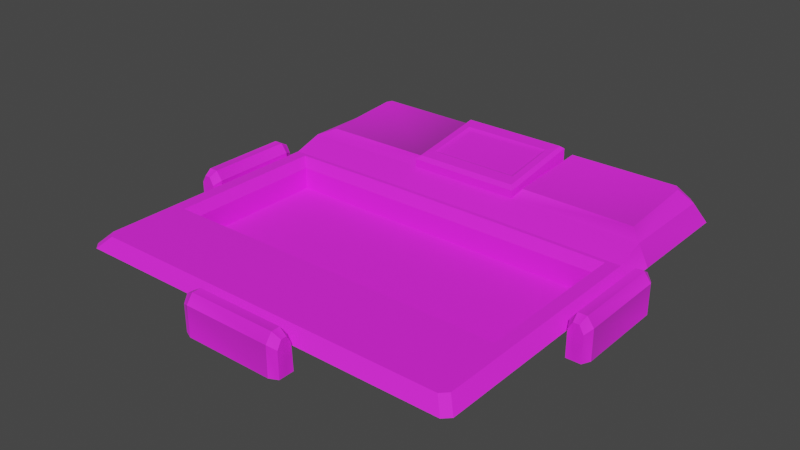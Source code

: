 # Source: uhh.blend  (saved by Blender 3.1.7; exported with 4.5.12 LTS)
import bpy
from mathutils import Matrix  # noqa: F401  (used for matrix-valued properties, if any)

bpy.ops.wm.read_factory_settings(use_empty=True)
scene = bpy.context.scene
scene.name = 'Scene'

# ---- images (referenced by path relative to the original .blend; pixels are not part of the script)
import os
ASSET_DIR = os.environ.get("B2B_ASSET_DIR", "")  # directory of the original .blend (textures are referenced by path, not embedded)
HERE = os.path.dirname(os.path.abspath(__file__))  # packed textures are extracted next to this script under _unpacked/

def load_image(name, relpath, width, height, colorspace="sRGB"):
    """Load a texture the original file referenced (path relative to the .blend, or extracted next to this script)."""
    p = next((c for c in (os.path.join(HERE, relpath), os.path.join(ASSET_DIR, relpath)) if relpath and os.path.exists(c)), "")
    if p:
        img = bpy.data.images.load(p, check_existing=True)
        img.name = name
    else:  # same state as the original file: an image datablock whose file is absent (Cycles renders it pink)
        img = bpy.data.images.new(name, width, height)
        img.source = "FILE"
        img.filepath = "//" + (relpath or name)
    img.colorspace_settings.name = colorspace
    return img
img_component_needy_background_png = load_image('Component_Needy_Background_png', 'Component_Needy_Background.png', 1024, 1024, 'sRGB')

# ---- materials (node trees are filled in below, after node groups)
mat_component_needy_background_mat = bpy.data.materials.new('Component_Needy_background_mat')
mat_component_needy_background_mat.use_transparent_shadow = False
mat_component_needy_background_mat.diffuse_color = (1.0, 1.0, 1.0, 1.0)
mat_component_needy_background_mat.roughness = 0.8586
mat_component_needy_background_mat.specular_intensity = 1.0

# ---- material node trees
mat_component_needy_background_mat.use_nodes = True; mat_component_needy_background_mat.node_tree.nodes.clear()
_N = mat_component_needy_background_mat.node_tree.nodes; _L = mat_component_needy_background_mat.node_tree.links
n0 = _N.new('ShaderNodeBsdfPrincipled'); n0.name = 'Principled BSDF'; n0.location = (10, 300)
n0.distribution = 'GGX'
n0.subsurface_method = 'RANDOM_WALK_SKIN'
n0.inputs[2].default_value = 0.8586
n0.inputs[3].default_value = 1.45
n0.inputs[13].default_value = 1.0
n0.inputs[27].default_value = (0.0, 0.0, 0.0, 1.0)
n0.inputs[28].default_value = 1.0
n1 = _N.new('ShaderNodeOutputMaterial'); n1.name = 'Material Output'; n1.location = (300, 300)
n2 = _N.new('ShaderNodeNormalMap'); n2.name = 'Normal Map'; n2.location = (-300, -300)
n2.label = 'Normal/Map'
n3 = _N.new('ShaderNodeTexImage'); n3.name = 'Image Texture'; n3.location = (-300, 600)
n3.image = img_component_needy_background_png
_L.new(n0.outputs[0], n1.inputs[0])
_L.new(n2.outputs[0], n0.inputs[5])
_L.new(n3.outputs[0], n0.inputs[0])
n1.is_active_output = True

# ---- world
world_world = bpy.data.worlds.new('World'); scene.world = world_world
world_world.use_nodes = True; world_world.node_tree.nodes.clear()
_N = world_world.node_tree.nodes; _L = world_world.node_tree.links
n0 = _N.new('ShaderNodeOutputWorld'); n0.name = 'World Output'; n0.location = (300, 300)
n1 = _N.new('ShaderNodeBackground'); n1.name = 'Background'; n1.location = (10, 300)
n1.inputs[0].default_value = (0.05088, 0.05088, 0.05088, 1.0)
_L.new(n1.outputs[0], n0.inputs[0])
n0.is_active_output = True
world_world.color = (0.05088, 0.05088, 0.05088)
world_world.use_sun_shadow = False
world_world.sun_shadow_jitter_overblur = 0.0

# ---- meshes
me_mesh = bpy.data.meshes.new('Mesh')
me_mesh.from_pydata([(-19.11, 24.86, -46.02), (19.06, 24.86, -46.02), (19.06, 28.15, -67.75), (-19.11, 28.15, -67.75)], [], [(0, 1, 2, 3)])
me_mesh.polygons.foreach_set('use_smooth', [True] * 1)
_uv = me_mesh.uv_layers.new(name='map1')
_uv.uv.foreach_set('vector', [0.394, 0.9538, 0.394, 0.7946, 0.4992, 0.7946, 0.4992, 0.9538])
me_mesh.materials.append(mat_component_needy_background_mat)
me_mesh.use_remesh_fix_poles = True
me_mesh.use_remesh_preserve_attributes = False
me_mesh.update()
me_mesh.normals_split_custom_set([tuple(v) for v in zip(*[iter([0.0329, 0.9949, 0.09572, -0.0329, 0.9949, 0.09572, -0.0329, 0.9786, 0.2033, 0.0329, 0.9786, 0.2033])] * 3)])
me_mesh_001 = bpy.data.meshes.new('Mesh.001')
me_mesh_001.from_pydata([(-25.63, 14.5, 85.44), (-76.56, 10.01, 48.03), (-25.63, 9.539, 90.1), (-76.56, 10.01, -19.11), (25.62, 9.539, 90.09), (25.62, 14.5, 85.44), (-25.63, 19.39, -36.74), (76.56, 10.01, 48.03), (-85.45, 18.81, -36.76), (-90.1, 9.539, -36.76), (76.56, 10.01, -19.11), (-25.63, 9.539, -90.09), (-25.63, 19.24, -85.38), (25.58, 19.39, -36.79), (25.62, 19.24, -85.39), (25.62, 9.539, -90.1), (90.09, 9.539, -36.77), (85.44, 18.81, -36.77), (-87.1, 9.539, 90.1), (-90.1, 9.539, 87.1), (-85.44, 14.5, 82.45), (-82.45, 14.5, 85.44), (90.09, 9.539, 87.1), (87.1, 9.539, 90.09), (85.44, 14.5, 82.45), (82.45, 14.5, 85.44), (-90.1, 9.539, -87.1), (-87.11, 9.539, -90.09), (-82.46, 18.82, -85.44), (-85.45, 18.81, -82.45), (87.1, 9.539, -90.1), (90.09, 9.539, -87.11), (85.44, 18.81, -82.45), (82.45, 18.82, -85.44), (-26.79, 21.94, -43.04), (-26.79, 24.5, -81.78), (-77.43, 24.54, -81.78), (-79.15, 24.16, -79.68), (-79.15, 21.45, -43.06), (26.75, 21.94, -43.08), (79.14, 21.45, -43.07), (79.14, 24.16, -79.68), (77.42, 24.54, -81.79), (26.78, 24.5, -81.79), (-25.63, 14.51, 82.45), (25.62, 14.51, 82.45), (90.09, 9.539, -23.32), (85.44, 14.5, -23.5), (25.58, 15.03, -23.52), (-25.63, 15.03, -23.47), (-85.45, 14.5, -23.49), (-90.1, 9.539, -23.31), (-25.63, 9.539, -36.74), (25.58, 9.539, -36.79), (-0.02591, 9.539, -36.76), (-0.02591, 19.39, -36.76), (-0.02499, 15.03, -23.49), (-0.002045, 14.51, 82.45), (-0.002228, 14.5, 85.44), (-0.001434, 9.539, 90.09), (-90.1, 9.539, 4.291), (-85.45, 14.5, 2.994), (85.44, 14.5, 2.991), (90.09, 9.539, 4.288), (-25.63, 18.33, -36.76), (25.58, 18.33, -36.76), (-25.63, 18.33, -76.72), (25.58, 18.33, -76.72), (-20.79, 25.53, -44.15), (20.74, 25.53, -44.15), (20.74, 29.34, -69.34), (-20.79, 29.34, -69.34), (-25.63, 22.91, -36.93), (-24.1, 24.67, -38.5), (25.58, 22.91, -36.93), (24.05, 24.67, -38.5), (25.58, 28.9, -76.52), (24.05, 30.2, -74.98), (-25.63, 28.9, -76.52), (-24.1, 30.2, -74.98), (-19.11, 24.86, -46.02), (19.06, 24.86, -46.02), (19.06, 28.15, -67.75), (-19.11, 28.15, -67.75), (-98.24, -4.453e-15, 23.95), (-91.27, -5.547e-15, 23.95), (-98.24, 1.156e-14, -23.94), (-91.72, 1.156e-14, -23.94), (-98.24, 11.93, 23.95), (-91.72, 11.93, 23.95), (-91.72, 11.93, -23.94), (-98.24, 11.93, -23.94), (-93.66, 15.49, 23.95), (-96.29, 15.49, 23.95), (-96.29, 15.49, -23.94), (-93.66, 15.49, -23.94), (-94.98, 1.156e-14, -23.94), (-94.98, -4.453e-15, 23.95), (-100.0, -9.973e-16, 20.18), (-100.0, 13.56, 20.18), (-97.05, 17.61, 20.18), (-93.05, 17.61, 20.18), (-90.1, 13.56, 20.18), (-90.1, -9.973e-16, 20.18), (-100.0, 8.103e-15, -20.18), (-100.0, 13.56, -20.18), (-97.05, 17.61, -20.18), (-93.05, 17.61, -20.18), (-90.1, 13.56, -20.18), (-90.1, 8.103e-15, -20.18), (98.23, -4.453e-15, -23.95), (91.26, -5.547e-15, -23.95), (98.23, 1.156e-14, 23.94), (91.71, 1.156e-14, 23.94), (98.23, 11.93, -23.95), (91.71, 11.93, -23.95), (91.71, 11.93, 23.94), (98.23, 11.93, 23.94), (93.66, 15.49, -23.95), (96.28, 15.49, -23.95), (96.28, 15.49, 23.94), (93.66, 15.49, 23.94), (94.97, 1.156e-14, 23.94), (94.97, -4.453e-15, -23.95), (100.0, -9.973e-16, -20.18), (100.0, 13.56, -20.18), (97.04, 17.61, -20.18), (93.05, 17.61, -20.18), (90.09, 13.56, -20.18), (90.09, -9.973e-16, -20.18), (100.0, 8.103e-15, 20.18), (100.0, 13.56, 20.18), (97.04, 17.61, 20.18), (93.05, 17.61, 20.18), (90.09, 13.56, 20.18), (90.09, 8.103e-15, 20.18), (23.94, -4.453e-15, 98.23), (23.94, -5.547e-15, 91.27), (-23.94, 1.156e-14, 98.23), (-23.94, 1.156e-14, 91.71), (23.94, 11.93, 98.23), (23.94, 11.93, 91.71), (-23.94, 11.93, 91.71), (-23.94, 11.93, 98.23), (23.94, 15.49, 93.66), (23.94, 15.49, 96.29), (-23.94, 15.49, 96.29), (-23.94, 15.49, 93.66), (-23.94, 1.156e-14, 94.97), (23.94, -4.453e-15, 94.97), (20.18, -9.973e-16, 100.0), (20.18, 13.56, 100.0), (20.18, 17.61, 97.05), (20.18, 17.61, 93.05), (20.18, 13.56, 90.1), (20.18, -9.973e-16, 90.1), (-20.18, 8.103e-15, 100.0), (-20.18, 13.56, 100.0), (-20.18, 17.61, 97.05), (-20.18, 17.61, 93.05), (-20.18, 13.56, 90.1), (-20.18, 8.103e-15, 90.1), (-25.63, 14.65, 50.59), (-79.54, 14.54, 50.59), (-79.54, 14.54, -1.385), (25.61, 14.65, 50.59), (-0.007998, 14.65, 50.59), (79.54, 14.5, 50.59), (79.54, 14.54, -1.391), (79.54, 14.54, -21.67), (25.58, 15.0, -21.67), (-0.02365, 15.0, -21.67), (-25.63, 15.0, -21.67), (-79.54, 14.55, -21.67), (-76.56, -0.06103, 48.03), (-76.56, -0.06103, -19.11), (76.56, -0.06103, 48.03), (76.56, -0.06103, -19.11)], [], [(21, 18, 2, 0), (60, 19, 20, 61), (24, 22, 63, 62), (23, 25, 5, 4), (59, 4, 5, 58), (29, 26, 9, 8), (27, 28, 12, 11), (38, 34, 35, 36, 37), (61, 20, 44, 162, 163, 164), (33, 30, 15, 14), (31, 32, 17, 16), (43, 39, 40, 41, 42), (166, 57, 45, 165), (45, 24, 62, 168, 167, 165), (19, 18, 21, 20), (23, 22, 24, 25), (27, 26, 29, 28), (31, 30, 33, 32), (6, 12, 35, 34), (12, 28, 36, 35), (28, 29, 37, 36), (29, 8, 38, 37), (8, 6, 34, 38), (13, 17, 40, 39), (17, 32, 41, 40), (32, 33, 42, 41), (33, 14, 43, 42), (14, 13, 39, 43), (0, 44, 20, 21), (5, 45, 57, 58), (25, 24, 45, 5), (47, 46, 16, 17), (48, 47, 17, 13), (56, 48, 13, 55), (50, 49, 6, 8), (9, 51, 50, 8), (12, 6, 52, 11), (55, 13, 53, 54), (13, 14, 15, 53), (6, 55, 54, 52), (49, 56, 55, 6), (162, 44, 57, 166), (58, 57, 44, 0), (2, 59, 58, 0), (62, 63, 46, 47), (62, 47, 48, 170, 169, 168), (48, 56, 171, 170), (56, 49, 172, 171), (172, 49, 50, 61, 164, 173), (51, 60, 61, 50), (72, 73, 79, 78), (73, 72, 74, 75), (75, 74, 76, 77), (77, 76, 78, 79), (64, 65, 74, 72), (65, 67, 76, 74), (67, 66, 78, 76), (66, 64, 72, 78), (73, 75, 69, 68), (75, 77, 70, 69), (77, 79, 71, 70), (79, 73, 68, 71), (68, 69, 81, 80), (69, 70, 82, 81), (70, 71, 83, 82), (71, 68, 80, 83), (102, 101, 92, 89), (97, 92, 93), (103, 102, 89, 85), (90, 87, 96, 95), (84, 88, 99, 98), (88, 93, 100, 99), (100, 93, 92, 101), (96, 86, 91, 94), (94, 95, 96), (97, 85, 89, 92), (93, 88, 84, 97), (105, 104, 98, 99), (106, 105, 99, 100), (107, 106, 100, 101), (108, 107, 101, 102), (109, 108, 102, 103), (104, 105, 91, 86), (106, 94, 91, 105), (94, 106, 107, 95), (90, 95, 107, 108), (87, 90, 108, 109), (128, 127, 118, 115), (123, 118, 119), (129, 128, 115, 111), (116, 113, 122, 121), (110, 114, 125, 124), (114, 119, 126, 125), (126, 119, 118, 127), (122, 112, 117, 120), (120, 121, 122), (123, 111, 115, 118), (119, 114, 110, 123), (131, 130, 124, 125), (132, 131, 125, 126), (133, 132, 126, 127), (134, 133, 127, 128), (135, 134, 128, 129), (130, 131, 117, 112), (132, 120, 117, 131), (120, 132, 133, 121), (116, 121, 133, 134), (113, 116, 134, 135), (154, 153, 144, 141), (149, 144, 145), (155, 154, 141, 137), (142, 139, 148, 147), (136, 140, 151, 150), (140, 145, 152, 151), (152, 145, 144, 153), (148, 138, 143, 146), (146, 147, 148), (149, 137, 141, 144), (145, 140, 136, 149), (157, 156, 150, 151), (158, 157, 151, 152), (159, 158, 152, 153), (160, 159, 153, 154), (161, 160, 154, 155), (156, 157, 143, 138), (158, 146, 143, 157), (146, 158, 159, 147), (142, 147, 159, 160), (139, 142, 160, 161), (163, 1, 3, 173, 164), (173, 3, 10, 169, 170, 171, 172), (169, 10, 7, 167, 168), (7, 1, 163, 162, 166, 165, 167), (3, 1, 174, 175), (175, 174, 176, 177), (10, 3, 175, 177), (7, 10, 177, 176), (1, 7, 176, 174)])
_k = set([(0, 2), (0, 21), (0, 58), (5, 25), (5, 58), (6, 34), (6, 52), (6, 55), (8, 38), (8, 50), (11, 12), (12, 35), (13, 39), (13, 53), (13, 55), (14, 15), (14, 43), (17, 40), (17, 47), (18, 21), (19, 20), (20, 21), (20, 61), (22, 24), (23, 25), (24, 25), (24, 62), (26, 29), (27, 28), (28, 36), (29, 37), (30, 33), (31, 32), (32, 41), (33, 42), (35, 36), (36, 37), (37, 38), (40, 41), (41, 42), (42, 43), (46, 47), (47, 48), (47, 62), (48, 56), (49, 50), (49, 56), (50, 51), (50, 61), (64, 72), (65, 74), (66, 78), (67, 76), (72, 73), (72, 74), (72, 78), (73, 75), (73, 79), (74, 75), (74, 76), (75, 77), (76, 77), (76, 78), (77, 79), (78, 79)])
me_mesh_001.attributes.new('sharp_edge', 'BOOLEAN', 'EDGE').data.foreach_set('value', [ (min(e.vertices), max(e.vertices)) in _k for e in me_mesh_001.edges])
_uv = me_mesh_001.uv_layers.new(name='map1')
_uv.uv.foreach_set('vector', [0.04606, 0.1216, 0.02335, 0.0997, 0.3235, 0.09969, 0.3235, 0.1216, 0.008745, 0.5186, 0.008745, 0.1143, 0.03146, 0.1362, 0.03146, 0.5241, 0.8658, 0.1362, 0.8885, 0.1143, 0.8885, 0.5186, 0.8658, 0.5241, 0.8739, 0.09969, 0.8512, 0.1216, 0.5738, 0.1216, 0.5738, 0.0997, 0.4486, 0.09969, 0.5738, 0.0997, 0.5738, 0.1216, 0.4486, 0.1216, 0.03147, 0.9406, 0.008753, 0.9649, 0.008746, 0.7191, 0.03146, 0.7175, 0.02335, 0.9795, 0.04607, 0.9552, 0.3235, 0.9548, 0.3388, 0.9795, 0.06222, 0.7478, 0.3179, 0.7477, 0.3179, 0.9364, 0.0706, 0.9364, 0.06223, 0.9262, 0.03146, 0.5241, 0.03146, 0.1362, 0.3235, 0.1362, 0.3235, 0.2703, 0.0603, 0.2704, 0.0603, 0.5241, 0.8512, 0.9552, 0.8739, 0.9795, 0.5585, 0.9795, 0.5738, 0.9549, 0.8885, 0.9649, 0.8658, 0.9406, 0.8658, 0.7175, 0.8885, 0.7191, 0.5794, 0.9364, 0.5793, 0.7479, 0.8351, 0.7479, 0.8351, 0.9262, 0.8267, 0.9364, 0.4486, 0.2703, 0.4486, 0.1362, 0.5738, 0.1362, 0.5737, 0.2703, 0.5738, 0.1362, 0.8658, 0.1362, 0.8658, 0.5241, 0.837, 0.5241, 0.837, 0.2703, 0.5737, 0.2703, 0.008745, 0.1143, 0.02335, 0.0997, 0.04606, 0.1216, 0.03146, 0.1362, 0.8739, 0.09969, 0.8885, 0.1143, 0.8658, 0.1362, 0.8512, 0.1216, 0.02335, 0.9795, 0.008753, 0.9649, 0.03147, 0.9406, 0.04607, 0.9552, 0.8885, 0.9649, 0.8739, 0.9795, 0.8512, 0.9552, 0.8658, 0.9406, 0.3235, 0.7173, 0.3235, 0.9548, 0.3179, 0.9364, 0.3179, 0.7477, 0.3235, 0.9548, 0.04607, 0.9552, 0.0706, 0.9364, 0.3179, 0.9364, 0.04607, 0.9552, 0.03147, 0.9406, 0.06223, 0.9262, 0.0706, 0.9364, 0.03147, 0.9406, 0.03146, 0.7175, 0.06222, 0.7478, 0.06223, 0.9262, 0.03146, 0.7175, 0.3235, 0.7173, 0.3179, 0.7477, 0.06222, 0.7478, 0.5736, 0.7175, 0.8658, 0.7175, 0.8351, 0.7479, 0.5793, 0.7479, 0.8658, 0.7175, 0.8658, 0.9406, 0.8351, 0.9262, 0.8351, 0.7479, 0.8658, 0.9406, 0.8512, 0.9552, 0.8267, 0.9364, 0.8351, 0.9262, 0.8512, 0.9552, 0.5738, 0.9549, 0.5794, 0.9364, 0.8267, 0.9364, 0.5738, 0.9549, 0.5736, 0.7175, 0.5793, 0.7479, 0.5794, 0.9364, 0.3235, 0.1216, 0.3235, 0.1362, 0.03146, 0.1362, 0.04606, 0.1216, 0.5738, 0.1216, 0.5738, 0.1362, 0.4486, 0.1362, 0.4486, 0.1216, 0.8512, 0.1216, 0.8658, 0.1362, 0.5738, 0.1362, 0.5738, 0.1216, 0.8658, 0.6535, 0.8885, 0.6534, 0.8885, 0.7191, 0.8658, 0.7175, 0.5736, 0.6535, 0.8658, 0.6535, 0.8658, 0.7175, 0.5736, 0.7175, 0.4485, 0.6534, 0.5736, 0.6535, 0.5736, 0.7175, 0.4485, 0.7174, 0.03146, 0.6535, 0.3235, 0.6533, 0.3235, 0.7173, 0.03146, 0.7175, 0.008746, 0.7191, 0.008745, 0.6534, 0.03146, 0.6535, 0.03146, 0.7175, 0.3235, 0.9548, 0.3235, 0.7173, 0.3388, 0.7487, 0.3388, 0.9795, 0.4485, 0.7174, 0.5736, 0.7175, 0.5583, 0.7489, 0.4485, 0.7488, 0.5736, 0.7175, 0.5738, 0.9549, 0.5585, 0.9795, 0.5583, 0.7489, 0.3235, 0.7173, 0.4485, 0.7174, 0.4485, 0.7488, 0.3388, 0.7487, 0.3235, 0.6533, 0.4485, 0.6534, 0.4485, 0.7174, 0.3235, 0.7173, 0.3235, 0.2703, 0.3235, 0.1362, 0.4486, 0.1362, 0.4486, 0.2703, 0.4486, 0.1216, 0.4486, 0.1362, 0.3235, 0.1362, 0.3235, 0.1216, 0.3235, 0.09969, 0.4486, 0.09969, 0.4486, 0.1216, 0.3235, 0.1216, 0.8658, 0.5241, 0.8885, 0.5186, 0.8885, 0.6534, 0.8658, 0.6535, 0.8658, 0.5241, 0.8658, 0.6535, 0.5736, 0.6535, 0.5736, 0.6231, 0.837, 0.6231, 0.837, 0.5241, 0.5736, 0.6535, 0.4485, 0.6534, 0.4485, 0.6231, 0.5736, 0.6231, 0.4485, 0.6534, 0.3235, 0.6533, 0.3235, 0.6231, 0.4485, 0.6231, 0.3235, 0.6231, 0.3235, 0.6533, 0.03146, 0.6535, 0.03146, 0.5241, 0.0603, 0.5241, 0.06031, 0.6232, 0.008745, 0.6534, 0.008745, 0.5186, 0.03146, 0.5241, 0.03146, 0.6535, 0.3496, 0.981, 0.3582, 0.9747, 0.5349, 0.9747, 0.5414, 0.981, 0.3582, 0.9747, 0.3496, 0.981, 0.3496, 0.7674, 0.3582, 0.7738, 0.3582, 0.7738, 0.3496, 0.7674, 0.5413, 0.766, 0.5349, 0.7738, 0.5349, 0.7738, 0.5413, 0.766, 0.5414, 0.981, 0.5349, 0.9747, 0.3457, 0.988, 0.3457, 0.7604, 0.3496, 0.7674, 0.3496, 0.981, 0.3457, 0.7604, 0.5488, 0.7609, 0.5413, 0.766, 0.3496, 0.7674, 0.5488, 0.7609, 0.547, 0.9885, 0.5414, 0.981, 0.5413, 0.766, 0.547, 0.9885, 0.3457, 0.988, 0.3496, 0.981, 0.5414, 0.981, 0.3582, 0.9747, 0.3582, 0.7738, 0.3855, 0.7876, 0.3855, 0.9608, 0.3582, 0.7738, 0.5349, 0.7738, 0.5076, 0.7876, 0.3855, 0.7876, 0.5349, 0.7738, 0.5349, 0.9747, 0.5076, 0.9608, 0.5076, 0.7876, 0.5349, 0.9747, 0.3582, 0.9747, 0.3855, 0.9608, 0.5076, 0.9608, 0.3855, 0.9608, 0.3855, 0.7876, 0.394, 0.7946, 0.394, 0.9538, 0.3855, 0.7876, 0.5076, 0.7876, 0.4992, 0.7946, 0.394, 0.7946, 0.5076, 0.7876, 0.5076, 0.9608, 0.4992, 0.9538, 0.4992, 0.7946, 0.5076, 0.9608, 0.3855, 0.9608, 0.394, 0.9538, 0.4992, 0.9538, 0.9225, 0.7206, 0.9399, 0.7206, 0.9407, 0.7107, 0.9264, 0.704, 0.9463, 0.6699, 0.9407, 0.7107, 0.9534, 0.7106, 0.9007, 0.7206, 0.9225, 0.7206, 0.9264, 0.704, 0.921, 0.6771, 0.9278, 0.9321, 0.9221, 0.956, 0.9469, 0.9597, 0.941, 0.9291, 0.9743, 0.675, 0.9667, 0.704, 0.9709, 0.7206, 0.9949, 0.7206, 0.9667, 0.704, 0.9534, 0.7106, 0.9539, 0.7206, 0.9709, 0.7206, 0.9539, 0.7206, 0.9534, 0.7106, 0.9407, 0.7107, 0.9399, 0.7206, 0.9469, 0.9597, 0.974, 0.9554, 0.9669, 0.9325, 0.9542, 0.9291, 0.9542, 0.9291, 0.941, 0.9291, 0.9469, 0.9597, 0.9463, 0.6699, 0.921, 0.6771, 0.9264, 0.704, 0.9407, 0.7107, 0.9534, 0.7106, 0.9667, 0.704, 0.9743, 0.675, 0.9463, 0.6699, 0.9709, 0.9167, 0.9949, 0.9167, 0.9949, 0.7206, 0.9709, 0.7206, 0.9539, 0.9167, 0.9709, 0.9167, 0.9709, 0.7206, 0.9539, 0.7206, 0.9399, 0.9167, 0.9539, 0.9167, 0.9539, 0.7206, 0.9399, 0.7206, 0.9225, 0.9167, 0.9399, 0.9167, 0.9399, 0.7206, 0.9225, 0.7206, 0.9007, 0.9167, 0.9225, 0.9167, 0.9225, 0.7206, 0.9007, 0.7206, 0.9949, 0.9167, 0.9709, 0.9167, 0.9669, 0.9325, 0.974, 0.9554, 0.9539, 0.9167, 0.9542, 0.9291, 0.9669, 0.9325, 0.9709, 0.9167, 0.9542, 0.9291, 0.9539, 0.9167, 0.9399, 0.9167, 0.941, 0.9291, 0.9278, 0.9321, 0.941, 0.9291, 0.9399, 0.9167, 0.9225, 0.9167, 0.9221, 0.956, 0.9278, 0.9321, 0.9225, 0.9167, 0.9007, 0.9167, 0.9225, 0.07165, 0.9399, 0.07165, 0.9407, 0.06181, 0.9264, 0.0551, 0.9463, 0.02094, 0.9407, 0.06181, 0.9534, 0.06168, 0.9007, 0.07165, 0.9225, 0.07165, 0.9264, 0.0551, 0.921, 0.02817, 0.9278, 0.2832, 0.9221, 0.3071, 0.9469, 0.3108, 0.941, 0.2802, 0.9743, 0.02605, 0.9667, 0.0551, 0.9709, 0.07165, 0.9949, 0.07165, 0.9667, 0.0551, 0.9534, 0.06168, 0.9539, 0.07165, 0.9709, 0.07165, 0.9539, 0.07165, 0.9534, 0.06168, 0.9407, 0.06181, 0.9399, 0.07165, 0.9469, 0.3108, 0.974, 0.3065, 0.9669, 0.2836, 0.9542, 0.2802, 0.9542, 0.2802, 0.941, 0.2802, 0.9469, 0.3108, 0.9463, 0.02094, 0.921, 0.02817, 0.9264, 0.0551, 0.9407, 0.06181, 0.9534, 0.06168, 0.9667, 0.0551, 0.9743, 0.02605, 0.9463, 0.02094, 0.9709, 0.2678, 0.9949, 0.2678, 0.9949, 0.07165, 0.9709, 0.07165, 0.9539, 0.2678, 0.9709, 0.2678, 0.9709, 0.07165, 0.9539, 0.07165, 0.9399, 0.2678, 0.9539, 0.2678, 0.9539, 0.07165, 0.9399, 0.07165, 0.9225, 0.2678, 0.9399, 0.2678, 0.9399, 0.07165, 0.9225, 0.07165, 0.9007, 0.2678, 0.9225, 0.2678, 0.9225, 0.07165, 0.9007, 0.07165, 0.9949, 0.2678, 0.9709, 0.2678, 0.9669, 0.2836, 0.974, 0.3065, 0.9539, 0.2678, 0.9542, 0.2802, 0.9669, 0.2836, 0.9709, 0.2678, 0.9542, 0.2802, 0.9539, 0.2678, 0.9399, 0.2678, 0.941, 0.2802, 0.9278, 0.2832, 0.941, 0.2802, 0.9399, 0.2678, 0.9225, 0.2678, 0.9221, 0.3071, 0.9278, 0.2832, 0.9225, 0.2678, 0.9007, 0.2678, 0.9225, 0.3793, 0.9399, 0.3793, 0.9407, 0.3695, 0.9264, 0.3628, 0.9463, 0.3286, 0.9407, 0.3695, 0.9534, 0.3693, 0.9007, 0.3793, 0.9225, 0.3793, 0.9264, 0.3628, 0.921, 0.3358, 0.9278, 0.5908, 0.9221, 0.6148, 0.9469, 0.6185, 0.941, 0.5879, 0.9743, 0.3337, 0.9667, 0.3628, 0.9709, 0.3793, 0.9949, 0.3793, 0.9667, 0.3628, 0.9534, 0.3693, 0.9539, 0.3793, 0.9709, 0.3793, 0.9539, 0.3793, 0.9534, 0.3693, 0.9407, 0.3695, 0.9399, 0.3793, 0.9469, 0.6185, 0.974, 0.6142, 0.9669, 0.5913, 0.9542, 0.5879, 0.9542, 0.5879, 0.941, 0.5879, 0.9469, 0.6185, 0.9463, 0.3286, 0.921, 0.3358, 0.9264, 0.3628, 0.9407, 0.3695, 0.9534, 0.3693, 0.9667, 0.3628, 0.9743, 0.3337, 0.9463, 0.3286, 0.9709, 0.5755, 0.9949, 0.5755, 0.9949, 0.3793, 0.9709, 0.3793, 0.9539, 0.5755, 0.9709, 0.5755, 0.9709, 0.3793, 0.9539, 0.3793, 0.9399, 0.5755, 0.9539, 0.5755, 0.9539, 0.3793, 0.9399, 0.3793, 0.9225, 0.5755, 0.9399, 0.5755, 0.9399, 0.3793, 0.9225, 0.3793, 0.9007, 0.5755, 0.9225, 0.5755, 0.9225, 0.3793, 0.9007, 0.3793, 0.9949, 0.5755, 0.9709, 0.5755, 0.9669, 0.5913, 0.974, 0.6142, 0.9539, 0.5755, 0.9542, 0.5879, 0.9669, 0.5913, 0.9709, 0.5755, 0.9542, 0.5879, 0.9539, 0.5755, 0.9399, 0.5755, 0.941, 0.5879, 0.9278, 0.5908, 0.941, 0.5879, 0.9399, 0.5755, 0.9225, 0.5755, 0.9221, 0.6148, 0.9278, 0.5908, 0.9225, 0.5755, 0.9007, 0.5755, 0.0, 0.0, 0.0, 0.0, 0.0, 0.0, 0.0, 0.0, 0.0, 0.0, 0.0, 0.0, 0.0, 0.0, 0.0, 0.0, 0.0, 0.0, 0.0, 0.0, 0.0, 0.0, 0.0, 0.0, 0.0, 0.0, 0.0, 0.0, 0.0, 0.0, 0.0, 0.0, 0.0, 0.0, 0.0, 0.0, 0.0, 0.0, 0.0, 0.0, 0.0, 0.0, 0.0, 0.0, 0.0, 0.0, 0.0, 0.0, 0.0, 0.0, 0.0, 0.0, 0.0, 0.0, 0.0, 0.0, 0.0, 0.0, 0.0, 0.0, 0.0, 0.0, 0.0, 0.0, 0.0, 0.0, 0.0, 0.0, 0.0, 0.0, 0.0, 0.0, 0.0, 0.0, 0.0, 0.0, 0.0, 0.0, 0.0, 0.0, 0.0, 0.0, 0.0, 0.0, 0.0, 0.0, 0.0, 0.0])
_uv.active_render = True
_uv = me_mesh_001.uv_layers.new(name='UVMap')
_uv.uv.foreach_set('vector', [0.0, 0.0, 0.0, 0.0, 0.0, 0.0, 0.0, 0.0, 0.0, 0.0, 0.0, 0.0, 0.0, 0.0, 0.0, 0.0, 0.0, 0.0, 0.0, 0.0, 0.0, 0.0, 0.0, 0.0, 0.0, 0.0, 0.0, 0.0, 0.0, 0.0, 0.0, 0.0, 0.0, 0.0, 0.0, 0.0, 0.0, 0.0, 0.0, 0.0, 0.0, 0.0, 0.0, 0.0, 0.0, 0.0, 0.0, 0.0, 0.0, 0.0, 0.0, 0.0, 0.0, 0.0, 0.0, 0.0, 0.0, 0.0, 0.0, 0.0, 0.0, 0.0, 0.0, 0.0, 0.0, 0.0, 0.0, 0.0, 0.0, 0.0, 0.0, 0.0, 0.0, 0.0, 0.0, 0.0, 0.0, 0.0, 0.0, 0.0, 0.0, 0.0, 0.0, 0.0, 0.0, 0.0, 0.0, 0.0, 0.0, 0.0, 0.0, 0.0, 0.0, 0.0, 0.0, 0.0, 0.0, 0.0, 0.0, 0.0, 0.0, 0.0, 0.0, 0.0, 0.0, 0.0, 0.0, 0.0, 0.0, 0.0, 0.0, 0.0, 0.0, 0.0, 0.0, 0.0, 0.0, 0.0, 0.0, 0.0, 0.0, 0.0, 0.0, 0.0, 0.0, 0.0, 0.0, 0.0, 0.0, 0.0, 0.0, 0.0, 0.0, 0.0, 0.0, 0.0, 0.0, 0.0, 0.0, 0.0, 0.0, 0.0, 0.0, 0.0, 0.0, 0.0, 0.0, 0.0, 0.0, 0.0, 0.0, 0.0, 0.0, 0.0, 0.0, 0.0, 0.0, 0.0, 0.0, 0.0, 0.0, 0.0, 0.0, 0.0, 0.0, 0.0, 0.0, 0.0, 0.0, 0.0, 0.0, 0.0, 0.0, 0.0, 0.0, 0.0, 0.0, 0.0, 0.0, 0.0, 0.0, 0.0, 0.0, 0.0, 0.0, 0.0, 0.0, 0.0, 0.0, 0.0, 0.0, 0.0, 0.0, 0.0, 0.0, 0.0, 0.0, 0.0, 0.0, 0.0, 0.0, 0.0, 0.0, 0.0, 0.0, 0.0, 0.0, 0.0, 0.0, 0.0, 0.0, 0.0, 0.0, 0.0, 0.0, 0.0, 0.0, 0.0, 0.0, 0.0, 0.0, 0.0, 0.0, 0.0, 0.0, 0.0, 0.0, 0.0, 0.0, 0.0, 0.0, 0.0, 0.0, 0.0, 0.0, 0.0, 0.0, 0.0, 0.0, 0.0, 0.0, 0.0, 0.0, 0.0, 0.0, 0.0, 0.0, 0.0, 0.0, 0.0, 0.0, 0.0, 0.0, 0.0, 0.0, 0.0, 0.0, 0.0, 0.0, 0.0, 0.0, 0.0, 0.0, 0.0, 0.0, 0.0, 0.0, 0.0, 0.0, 0.0, 0.0, 0.0, 0.0, 0.0, 0.0, 0.0, 0.0, 0.0, 0.0, 0.0, 0.0, 0.0, 0.0, 0.0, 0.0, 0.0, 0.0, 0.0, 0.0, 0.0, 0.0, 0.0, 0.0, 0.0, 0.0, 0.0, 0.0, 0.0, 0.0, 0.0, 0.0, 0.0, 0.0, 0.0, 0.0, 0.0, 0.0, 0.0, 0.0, 0.0, 0.0, 0.0, 0.0, 0.0, 0.0, 0.0, 0.0, 0.0, 0.0, 0.0, 0.0, 0.0, 0.0, 0.0, 0.0, 0.0, 0.0, 0.0, 0.0, 0.0, 0.0, 0.0, 0.0, 0.0, 0.0, 0.0, 0.0, 0.0, 0.0, 0.0, 0.0, 0.0, 0.0, 0.0, 0.0, 0.0, 0.0, 0.0, 0.0, 0.0, 0.0, 0.0, 0.0, 0.0, 0.0, 0.0, 0.0, 0.0, 0.0, 0.0, 0.0, 0.0, 0.0, 0.0, 0.0, 0.0, 0.0, 0.0, 0.0, 0.0, 0.0, 0.0, 0.0, 0.0, 0.0, 0.0, 0.0, 0.0, 0.0, 0.0, 0.0, 0.0, 0.0, 0.0, 0.0, 0.0, 0.0, 0.0, 0.0, 0.0, 0.0, 0.0, 0.0, 0.0, 0.0, 0.0, 0.0, 0.0, 0.0, 0.0, 0.0, 0.0, 0.0, 0.0, 0.0, 0.0, 0.0, 0.0, 0.0, 0.0, 0.0, 0.0, 0.0, 0.0, 0.0, 0.0, 0.0, 0.0, 0.0, 0.0, 0.0, 0.0, 0.0, 0.0, 0.0, 0.0, 0.0, 0.0, 0.0, 0.0, 0.0, 0.0, 0.0, 0.0, 0.0, 0.0, 0.0, 0.0, 0.0, 0.0, 0.0, 0.0, 0.0, 0.0, 0.0, 0.0, 0.0, 0.0, 0.0, 0.0, 0.0, 0.0, 0.0, 0.0, 0.0, 0.0, 0.0, 0.0, 0.0, 0.0, 0.0, 0.0, 0.0, 0.0, 0.0, 0.0, 0.0, 0.0, 0.0, 0.0, 0.0, 0.0, 0.0, 0.0, 0.0, 0.0, 0.0, 0.0, 0.0, 0.0, 0.0, 0.0, 0.0, 0.0, 0.0, 0.0, 0.0, 0.0, 0.0, 0.0, 0.0, 0.0, 0.0, 0.0, 0.0, 0.0, 0.0, 0.0, 0.0, 0.0, 0.0, 0.0, 0.0, 0.0, 0.0, 0.0, 0.0, 0.0, 0.0, 0.0, 0.0, 0.0, 0.0, 0.0, 0.0, 0.0, 0.0, 0.0, 0.0, 0.0, 0.0, 0.0, 0.0, 0.0, 0.0, 0.0, 0.0, 0.0, 0.0, 0.0, 0.0, 0.0, 0.0, 0.0, 0.0, 0.0, 0.0, 0.0, 0.0, 0.0, 0.0, 0.0, 0.0, 0.0, 0.0, 0.0, 0.0, 0.0, 0.0, 0.0, 0.0, 0.0, 0.0, 0.0, 0.0, 0.0, 0.0, 0.0, 0.0, 0.0, 0.0, 0.0, 0.0, 0.0, 0.0, 0.0, 0.0, 0.0, 0.0, 0.0, 0.0, 0.0, 0.0, 0.0, 0.0, 0.0, 0.0, 0.0, 0.0, 0.0, 0.0, 0.0, 0.0, 0.0, 0.0, 0.0, 0.0, 0.0, 0.0, 0.0, 0.0, 0.0, 0.0, 0.0, 0.0, 0.0, 0.0, 0.0, 0.0, 0.0, 0.0, 0.0, 0.0, 0.0, 0.0, 0.0, 0.0, 0.0, 0.0, 0.0, 0.0, 0.0, 0.0, 0.0, 0.0, 0.0, 0.0, 0.0, 0.0, 0.0, 0.0, 0.0, 0.0, 0.0, 0.0, 0.0, 0.0, 0.0, 0.0, 0.0, 0.0, 0.0, 0.0, 0.0, 0.0, 0.0, 0.0, 0.0, 0.0, 0.0, 0.0, 0.0, 0.0, 0.0, 0.0, 0.0, 0.0, 0.0, 0.0, 0.0, 0.0, 0.0, 0.0, 0.0, 0.0, 0.0, 0.0, 0.0, 0.0, 0.0, 0.0, 0.0, 0.0, 0.0, 0.0, 0.0, 0.0, 0.0, 0.0, 0.0, 0.0, 0.0, 0.0, 0.0, 0.0, 0.0, 0.0, 0.0, 0.0, 0.0, 0.0, 0.0, 0.0, 0.0, 0.0, 0.0, 0.0, 0.0, 0.0, 0.0, 0.0, 0.0, 0.0, 0.0, 0.0, 0.0, 0.0, 0.0, 0.0, 0.0, 0.0, 0.0, 0.0, 0.0, 0.0, 0.0, 0.0, 0.0, 0.0, 0.0, 0.0, 0.0, 0.0, 0.0, 0.0, 0.0, 0.0, 0.0, 0.0, 0.0, 0.0, 0.0, 0.0, 0.0, 0.0, 0.0, 0.0, 0.0, 0.0, 0.0, 0.0, 0.0, 0.0, 0.0, 0.0, 0.0, 0.0, 0.0, 0.0, 0.0, 0.0, 0.0, 0.0, 0.0, 0.0, 0.0, 0.0, 0.0, 0.0, 0.0, 0.0, 0.0, 0.0, 0.0, 0.0, 0.0, 0.0, 0.0, 0.0, 0.0, 0.0, 0.0, 0.0, 0.0, 0.0, 0.0, 0.0, 0.0, 0.0, 0.0, 0.0, 0.0, 0.0, 0.0, 0.0, 0.0, 0.0, 0.0, 0.0, 0.0, 0.0, 0.0, 0.0, 0.0, 0.0, 0.0, 0.0, 0.0, 0.0, 0.0, 0.0, 0.0, 0.0, 0.0, 0.0, 0.0, 0.0, 0.0, 0.0, 0.0, 0.0, 0.0, 0.0, 0.0, 0.0, 0.0, 0.0, 0.0, 0.0, 0.0, 0.0, 0.0, 0.0, 0.0, 0.0, 0.0, 0.0, 0.0, 0.0, 0.0, 0.0, 0.0, 0.0, 0.0, 0.0, 0.0, 0.0, 0.0, 0.0, 0.0, 0.0, 0.0, 0.0, 0.0, 0.0, 0.0, 0.0, 0.0, 0.0, 0.0, 0.0, 0.0, 0.0, 0.0, 0.0, 0.0, 0.0, 0.0, 0.0, 0.0, 0.0, 0.0, 0.0, 0.0, 0.0, 0.0, 0.0, 0.0, 0.0, 0.0, 0.0, 0.0, 0.0, 0.0, 0.0, 0.0, 0.0, 0.0, 0.0, 0.0, 0.0, 0.0, 0.0, 0.0, 0.0, 0.0, 0.0, 0.0, 0.0, 0.0, 0.0, 0.0, 0.0, 0.0, 0.0, 0.0, 0.0, 0.0, 0.0, 0.0, 0.0, 0.0, 0.0, 0.0, 0.0, 0.0, 0.0, 0.0, 0.0, 0.0, 0.0, 0.0, 0.0, 0.0, 0.0, 0.0, 0.0, 0.0, 0.0, 0.0, 0.0, 0.0, 0.0, 0.0, 0.0, 0.0, 0.0, 0.0, 0.0, 0.0, 0.0, 0.0, 0.0, 0.0, 0.0, 0.0, 0.0, 0.0, 0.0, 0.0, 0.0, 0.0, 0.0, 0.0, 0.0, 0.0, 0.0, 0.0, 0.0, 0.0, 0.0, 0.0, 0.0, 0.0, 0.0, 0.0, 0.0, 0.0, 0.0, 0.0, 0.0, 0.0, 0.0, 0.0, 0.0, 0.0, 0.0, 0.0, 0.0, 0.0, 0.0, 0.0, 0.0, 0.0, 0.0, 0.0, 0.0, 0.0, 0.0, 0.0, 0.0, 0.0, 0.0, 0.0, 0.0, 0.0, 0.0, 0.0, 0.0, 0.0, 0.0, 0.0, 0.0, 0.0, 0.0, 0.0, 0.0, 0.0, 0.0, 0.0, 0.0, 0.0, 0.0, 0.0, 0.0, 0.0, 0.0, 0.0, 0.0, 0.0, 0.0, 0.0, 0.0, 0.0, 0.0, 0.0, 0.0, 0.0, 0.0, 0.0, 0.0, 0.0, 0.0, 0.0, 0.0, 0.0, 0.0, 0.0, 0.0, 0.0, 0.0, 0.0, 0.0, 0.0, 0.0, 0.0, 0.0, 0.0, 0.0, 0.0, 0.0, 0.0, 0.0, 0.0, 0.0, 0.0, 0.0, 0.0, 0.0, 0.0, 0.5191, 0.0, 0.375, 0.0, 0.375, 0.25, 0.5193, 0.25, 0.5191, 0.1798, 0.375, 0.25, 0.375, 0.25, 0.375, 0.5, 0.375, 0.5, 0.375, 0.4152, 0.375, 0.375, 0.375, 0.3347, 0.5191, 0.5, 0.375, 0.5, 0.375, 0.75, 0.5185, 0.75, 0.5191, 0.5702, 0.375, 0.75, 0.375, 1.0, 0.375, 1.0, 0.375, 0.9153, 0.375, 0.875, 0.375, 0.8347, 0.375, 0.75, 0.375, 0.25, 0.375, 0.0, 0.375, 0.0, 0.375, 0.25, 0.125, 0.75, 0.125, 0.75, 0.375, 0.5, 0.375, 0.5, 0.375, 0.5, 0.375, 0.25, 0.375, 0.25, 0.375, 0.5, 0.375, 0.75, 0.375, 0.5, 0.375, 0.5, 0.375, 0.75, 0.375, 1.0, 0.375, 0.75, 0.375, 0.75, 0.375, 1.0])
me_mesh_001.materials.append(mat_component_needy_background_mat)
me_mesh_001.use_remesh_fix_poles = True
me_mesh_001.use_remesh_preserve_attributes = False
me_mesh_001.update()
me_mesh_001.normals_split_custom_set([tuple(v) for v in zip(*[iter([0.0, 0.6841, 0.7294, 0.0, 0.6841, 0.7294, -0.03179, 0.6943, 0.7189, -0.01594, 0.6893, 0.7243, -0.7294, 0.6841, 1.976e-05, -0.7294, 0.6841, 1.976e-05, -0.7294, 0.6841, 1.976e-05, -0.7294, 0.6841, 1.976e-05, 0.7294, 0.6841, -1.975e-05, 0.7294, 0.6841, -1.975e-05, 0.7294, 0.6841, -1.975e-05, 0.7294, 0.6841, -1.975e-05, 0.0, 0.6841, 0.7294, 0.0, 0.6841, 0.7294, 0.01402, 0.6917, 0.7221, 0.03413, 0.6891, 0.7238, 3.311e-05, 0.6841, 0.7294, -0.007433, 0.7086, 0.7056, 0.01059, 0.6738, 0.7388, 3.311e-05, 0.6841, 0.7294, -0.9168, 0.3991, -0.01051, -0.8938, 0.4485, 0.0, -0.7951, 0.5701, -0.2069, -0.8459, 0.5252, -0.09225, -0.00115, 0.4427, -0.8967, -0.002896, 0.4308, -0.9024, -0.2325, 0.4644, -0.8546, -0.03177, 0.6943, -0.7189, -0.02686, 0.9845, -0.1731, -0.4392, 0.8762, -0.1983, -0.5466, 0.8354, -0.05723, -0.006345, 0.9973, 0.07283, -0.006345, 0.9973, 0.07283, -0.002068, 1.0, 0.002169, -0.002068, 1.0, 0.002169, -0.002068, 1.0, 0.002169, -0.002068, 1.0, 0.002169, -0.002068, 1.0, 0.002169, -0.002068, 1.0, 0.002169, 0.002901, 0.4308, -0.9025, 0.00115, 0.4427, -0.8967, 0.03177, 0.6943, -0.7189, 0.2326, 0.4641, -0.8547, 0.8938, 0.4485, 0.0, 0.9169, 0.3991, -0.01052, 0.8459, 0.5253, -0.09221, 0.7952, 0.57, -0.2069, 0.546, 0.8358, -0.05865, 0.4387, 0.8766, -0.1979, 0.02408, 0.9845, -0.1735, 0.006321, 0.9973, 0.07287, 0.006321, 0.9973, 0.07287, 8.375e-07, 1.0, 0.004219, 8.375e-07, 1.0, 0.004219, 8.375e-07, 1.0, 0.004219, 8.375e-07, 1.0, 0.004219, 0.001614, 1.0, 0.001698, 0.001614, 1.0, 0.001698, 0.001614, 1.0, 0.001698, 0.001614, 1.0, 0.001698, 0.001614, 1.0, 0.001698, 0.001614, 1.0, 0.001698, -0.4257, 0.7985, 0.4257, -0.4257, 0.7985, 0.4257, -0.4257, 0.7985, 0.4257, -0.4257, 0.7985, 0.4257, 0.4257, 0.7985, 0.4257, 0.4257, 0.7985, 0.4257, 0.4257, 0.7985, 0.4257, 0.4257, 0.7985, 0.4257, -0.5769, 0.5786, -0.5765, -0.5769, 0.5786, -0.5765, -0.5852, 0.5553, -0.5909, -0.5791, 0.5557, -0.5966, 0.5769, 0.5786, -0.5765, 0.5769, 0.5786, -0.5765, 0.5791, 0.5557, -0.5966, 0.5852, 0.5553, -0.5909, 0.9575, 0.2871, -0.02756, 0.9543, 0.2933, 0.05663, 0.7632, 0.304, 0.5701, 0.9462, -0.121, -0.3, -0.00238, 0.7318, -0.6815, 0.01167, 0.5526, -0.8334, -0.001512, 0.551, -0.8345, -0.002328, 0.9998, -0.01764, -0.532, 0.7476, -0.3976, -0.4856, 0.7607, -0.4307, -0.5075, 0.7571, -0.4113, -0.5075, 0.7571, -0.4113, -0.5218, 0.8493, 0.07975, -0.4107, 0.9105, 0.04768, -0.01928, 0.9998, -0.002121, -0.5297, 0.8477, 0.02801, -0.01221, 0.9298, 0.3678, -0.01009, 0.9284, 0.3714, -0.2188, 0.6244, 0.7498, 0.2362, 0.9066, 0.3497, 0.009426, 0.9284, 0.3715, 0.01197, 0.9298, 0.3678, -0.2368, 0.9056, 0.3518, 0.2181, 0.6249, 0.7496, 0.4106, 0.9105, 0.04779, 0.5218, 0.8493, 0.0798, 0.5297, 0.8477, 0.02801, 0.01759, 0.9998, -0.002369, 0.4856, 0.7607, -0.4307, 0.532, 0.7476, -0.3976, 0.5075, 0.7571, -0.4113, 0.5075, 0.7571, -0.4113, -0.01172, 0.5526, -0.8334, 0.002473, 0.7318, -0.6815, 0.002191, 0.9998, -0.01926, 0.001512, 0.551, -0.8345, -0.9543, 0.2937, 0.05592, -0.9574, 0.2875, -0.02831, -0.9463, -0.1203, -0.2999, -0.7633, 0.3057, 0.5692, -0.0001159, 1.0, 0.002319, -0.001523, 1.0, 0.0028, -0.0007799, 1.0, 0.0015, -0.0001159, 1.0, 0.002319, 0.008599, 0.9999, 0.01003, -0.0004657, 1.0, 0.005885, -2.07e-07, 1.0, 0.004524, -2.07e-07, 1.0, 0.004524, 0.0001158, 1.0, 0.002317, 0.0007799, 1.0, 0.001499, 0.001477, 1.0, 0.002783, -0.005387, 0.9999, 0.01091, 0.8332, 0.5458, 0.08807, 0.8332, 0.5458, 0.08807, 0.6915, 0.6857, 0.227, 0.8845, 0.4663, -0.01158, 0.01039, 0.9506, 0.3104, 0.008721, 0.9505, 0.3105, 0.002017, 0.9532, 0.3024, 0.01514, 0.9506, 0.3102, 0.0002743, 0.95, 0.3121, 0.0001099, 0.9506, 0.3105, 0.0006638, 0.948, 0.3182, 0.0002743, 0.95, 0.3121, -0.008944, 0.9505, 0.3105, -0.0108, 0.9505, 0.3104, -0.01542, 0.9504, 0.3105, -0.002261, 0.9532, 0.3025, -0.6915, 0.6857, 0.227, -0.8332, 0.5459, 0.08808, -0.8332, 0.5459, 0.08808, -0.8846, 0.4663, -0.01145, 0.9987, -0.04973, -0.00826, 0.9994, -0.03469, -0.0007653, 1.0, 0.0, 0.0, 1.0, 0.0, 0.0, -0.0008951, 0.0, -1.0, -0.0008951, 0.0, -1.0, -0.0008951, 0.0, -1.0, -0.0008951, 0.0, -1.0, -0.9994, -0.03449, -0.00161, -0.9987, -0.04957, -0.009112, -1.0, 0.0002023, -0.0008388, -1.0, 0.0002023, -0.0008388, -0.0008957, 0.0, -1.0, -0.0008957, 0.0, -1.0, -0.0008957, 0.0, -1.0, -0.0008957, 0.0, -1.0, 0.0004418, 0.9506, 0.3104, 0.0002743, 0.95, 0.3121, 0.0002743, 0.95, 0.3121, 0.0002744, 0.948, 0.3183, 8.982e-07, 1.0, 0.004219, 8.982e-07, 1.0, 0.004219, 8.982e-07, 1.0, 0.004219, 8.982e-07, 1.0, 0.004219, 8.496e-07, 1.0, 0.004525, 8.496e-07, 1.0, 0.004525, 0.0004822, 1.0, 0.005931, 8.496e-07, 1.0, 0.004525, 0.0319, 0.868, 0.4956, 5.638e-05, 0.6841, 0.7294, 5.638e-05, 0.6841, 0.7294, -0.01595, 0.6893, 0.7243, 0.7294, 0.6841, -1.977e-05, 0.7294, 0.6841, -1.977e-05, 0.7294, 0.6841, -1.977e-05, 0.7294, 0.6841, -1.977e-05, 0.007585, 1.0, 0.004959, 0.007585, 1.0, 0.004959, 0.007585, 1.0, 0.004959, 0.007585, 1.0, 0.004959, 0.007585, 1.0, 0.004959, 0.007585, 1.0, 0.004959, 0.0007295, 0.9998, 0.018, 9.143e-06, 0.9999, 0.01654, 9.143e-06, 0.9999, 0.01654, 9.143e-06, 0.9999, 0.01654, 9.219e-06, 0.9999, 0.01669, 9.219e-06, 0.9999, 0.01669, 9.219e-06, 0.9999, 0.01669, 9.219e-06, 0.9999, 0.01669, -0.008122, 1.0, 0.003537, -0.008122, 1.0, 0.003537, -0.008122, 1.0, 0.003537, -0.008122, 1.0, 0.003537, -0.008122, 1.0, 0.003537, -0.008122, 1.0, 0.003537, -0.7294, 0.6841, 1.976e-05, -0.7294, 0.6841, 1.976e-05, -0.7294, 0.6841, 1.976e-05, -0.7294, 0.6841, 1.976e-05, -0.7024, 0.7037, 0.1065, -0.7024, 0.7037, 0.1065, -0.7024, 0.7037, 0.1065, -0.7024, 0.7037, 0.1065, 0.0, 0.6659, 0.7461, 0.0, 0.6659, 0.7461, 0.0, 0.6659, 0.7461, 0.0, 0.6659, 0.7461, 0.7024, 0.7037, 0.1065, 0.7024, 0.7037, 0.1065, 0.7024, 0.7037, 0.1065, 0.7024, 0.7037, 0.1065, 0.0, 0.7643, -0.6449, 0.0, 0.7643, -0.6449, 0.0, 0.7643, -0.6449, 0.0, 0.7643, -0.6449, 0.0, 0.03687, 0.9993, 0.0, 0.03687, 0.9993, 0.0, 0.03687, 0.9993, 0.0, 0.03687, 0.9993, 1.0, 2.026e-07, 0.0, 1.0, 2.026e-07, 0.0, 1.0, 2.026e-07, 0.0, 1.0, 2.026e-07, 0.0, 0.0, 0.01864, -0.9998, 0.0, 0.01864, -0.9998, 0.0, 0.01864, -0.9998, 0.0, 0.01864, -0.9998, -1.0, 0.0, 0.0, -1.0, 0.0, 0.0, -1.0, 0.0, 0.0, -1.0, 0.0, 0.0, 0.0, 0.9887, 0.1498, 0.0, 0.9887, 0.1498, -0.03425, 0.9815, 0.1882, 0.05134, 0.9862, 0.1574, 1.478e-07, 0.9887, 0.1498, 1.478e-07, 0.9887, 0.1498, 0.04064, 0.9825, 0.1816, 0.05193, 0.9875, 0.1488, 0.0, 0.9887, 0.1498, 0.0, 0.9887, 0.1498, 0.03425, 0.9932, 0.111, -0.01004, 0.995, 0.09922, -1.478e-07, 0.9887, 0.1498, -1.478e-07, 0.9887, 0.1498, -0.03409, 0.9815, 0.1884, -0.05193, 0.9873, 0.1505, 0.03597, 0.9277, -0.3717, -0.04517, 0.9316, -0.3606, -0.1317, 0.9911, -0.02032, 0.1317, 0.9911, -0.02032, -0.5036, 0.8601, 0.08076, -0.5122, 0.8414, 0.1724, -0.1927, 0.9363, 0.2937, -0.1927, 0.9813, -0.003115, -0.04964, 0.7892, 0.6121, 0.04517, 0.783, 0.6204, 0.1317, 0.9406, 0.313, -0.1317, 0.9406, 0.313, 0.5036, 0.8454, 0.1777, 0.4914, 0.8674, 0.07898, 0.1927, 0.9813, -0.003127, 0.1927, 0.9363, 0.2937, 0.6054, 0.5096, 0.6114, 0.767, 0.3297, 0.5505, 0.7761, 0.5103, 0.3705, 0.7276, 0.5289, 0.4369, 0.0, 0.0, 1.0, -0.02542, -0.0912, 0.9955, 0.01032, -0.087, 0.9962, 0.929, 0.1525, 0.3373, 0.8882, -0.1693, 0.427, 0.955, 0.005263, 0.2966, 0.9591, 0.0164, 0.2825, -0.0433, 0.05014, -0.9978, -1.653e-05, 0.09058, -0.9959, 8.28e-07, 0.0, -1.0, 0.03685, -0.08065, -0.9961, -0.9403, 1.754e-05, 0.3404, -0.9313, -0.006418, 0.3643, -0.8088, -0.1126, 0.5772, -0.8927, 0.1654, 0.4192, -0.7128, 0.5287, 0.4609, -0.7557, 0.5154, 0.4041, -0.721, 0.3412, 0.6031, -0.5804, 0.6224, 0.5251, 0.1758, 0.8278, 0.5328, 0.08755, 0.87, 0.4853, -0.09249, 0.8776, 0.4703, -0.1475, 0.804, 0.576, -6.212e-07, 0.0, -1.0, -6.186e-07, 0.09158, -0.9958, 0.06336, -0.01983, -0.9978, -0.04094, -0.07746, -0.9962, 0.01032, -0.08701, -0.9962, -0.02322, -0.08557, -0.9961, 0.0, 0.0, -1.0, 1.931e-07, 0.0, 1.0, -0.002611, 0.06988, 0.9976, -0.04051, -0.04326, 0.9982, 0.03911, -0.08622, 0.9955, -0.04093, -0.07746, 0.9962, 0.03958, -0.05325, 0.9978, 1.754e-05, 0.09153, 0.9958, 0.0, 0.0, 1.0, -0.9774, -0.2048, 0.0518, -0.9862, -3.729e-17, 0.1654, -0.9862, -7.232e-09, -0.1654, -0.9774, -0.2048, -0.0518, -0.8962, 0.4388, 0.06561, -0.7593, 0.6177, 0.2048, -0.7593, 0.6177, -0.2048, -0.8962, 0.4388, -0.06561, -0.1611, 0.9832, 0.08634, 0.06561, 0.9827, 0.1733, 0.06561, 0.9827, -0.1733, -0.1168, 0.9832, -0.1406, 0.6897, 0.7153, 0.1129, 0.8453, 0.5095, 0.1611, 0.8772, 0.4657, -0.1168, 0.6927, 0.7125, -0.1115, 0.988, -8.874e-05, 0.1543, 0.9787, -0.1129, 0.1716, 0.9795, -0.1115, -0.1675, 0.9902, -0.009928, -0.1395, -0.8927, 0.1654, -0.4191, -0.8088, -0.1126, -0.5772, -0.9271, -0.03522, -0.3731, -0.9403, -7.609e-17, -0.3403, -0.721, 0.3412, -0.6031, -0.7557, 0.5154, -0.404, -0.7265, 0.5239, -0.4446, -0.5804, 0.6224, -0.5251, 0.08755, 0.87, -0.4853, 0.1758, 0.8278, -0.5327, -0.1014, 0.7824, -0.6144, -0.08676, 0.8772, -0.4723, 0.7616, 0.507, -0.4037, 0.774, 0.5092, -0.3764, 0.7998, 0.3187, -0.5087, 0.6025, 0.509, -0.6148, 0.9508, 1.736e-05, -0.3099, 0.9209, -0.06544, -0.3843, 0.8646, -0.1857, -0.467, 0.9078, 0.1543, -0.3899, -0.6054, 0.5096, -0.6114, -0.767, 0.3297, -0.5505, -0.7761, 0.5103, -0.3705, -0.7276, 0.5289, -0.4369, 0.0, 0.0, -1.0, 0.02542, -0.0912, -0.9955, -0.01033, -0.087, -0.9962, -0.929, 0.1525, -0.3373, -0.8882, -0.1693, -0.427, -0.955, 0.005263, -0.2966, -0.9591, 0.0164, -0.2825, 0.0433, 0.05014, 0.9978, -3.959e-09, 0.09058, 0.9959, 0.0, 0.0, 1.0, -0.03685, -0.08065, 0.9961, 0.9403, -4.001e-09, -0.3404, 0.9313, -0.006414, -0.3643, 0.8088, -0.1127, -0.5772, 0.8927, 0.1654, -0.4192, 0.7128, 0.5287, -0.4609, 0.7557, 0.5154, -0.4041, 0.721, 0.3412, -0.6031, 0.5804, 0.6224, -0.5251, -0.1758, 0.8278, -0.5328, -0.08755, 0.87, -0.4853, 0.09249, 0.8776, -0.4703, 0.1475, 0.804, -0.576, 4.141e-07, 0.0, 1.0, 4.124e-07, 0.09158, 0.9958, -0.06336, -0.01983, 0.9978, 0.04094, -0.07746, 0.9962, -0.01032, -0.08701, 0.9962, 0.02322, -0.08557, 0.9961, 0.0, 0.0, 1.0, 3.862e-07, 0.0, -1.0, 0.002611, 0.06988, -0.9976, 0.04051, -0.04326, -0.9982, -0.03911, -0.08622, -0.9955, 0.04093, -0.07746, -0.9962, -0.03958, -0.05325, -0.9978, 4.001e-09, 0.09153, -0.9958, 0.0, 0.0, -1.0, 0.9774, -0.2048, -0.0518, 0.9862, -3.729e-17, -0.1654, 0.9862, -7.232e-09, 0.1654, 0.9774, -0.2048, 0.05181, 0.8962, 0.4389, -0.06561, 0.7593, 0.6177, -0.2048, 0.7593, 0.6177, 0.2048, 0.8962, 0.4389, 0.06561, 0.1611, 0.9832, -0.08634, -0.06561, 0.9827, -0.1733, -0.06561, 0.9827, 0.1733, 0.1168, 0.9832, 0.1406, -0.6897, 0.7153, -0.1129, -0.8453, 0.5095, -0.1611, -0.8772, 0.4657, 0.1168, -0.6927, 0.7125, 0.1115, -0.988, -6.745e-09, -0.1543, -0.9787, -0.1129, -0.1716, -0.9795, -0.1115, 0.1675, -0.9902, -0.009928, 0.1395, 0.8927, 0.1654, 0.4191, 0.8088, -0.1126, 0.5772, 0.9271, -0.03522, 0.3731, 0.9403, -7.609e-17, 0.3403, 0.721, 0.3412, 0.6031, 0.7557, 0.5154, 0.404, 0.7265, 0.5239, 0.4446, 0.5804, 0.6224, 0.5251, -0.08755, 0.87, 0.4853, -0.1758, 0.8278, 0.5327, 0.1014, 0.7824, 0.6144, 0.08676, 0.8772, 0.4723, -0.7616, 0.507, 0.4037, -0.774, 0.5092, 0.3764, -0.7998, 0.3187, 0.5087, -0.6025, 0.509, 0.6148, -0.9508, -3.959e-09, 0.3099, -0.9209, -0.06544, 0.3843, -0.8646, -0.1857, 0.467, -0.9078, 0.1543, 0.39, 0.6114, 0.5096, -0.6054, 0.5505, 0.3297, -0.767, 0.3705, 0.5103, -0.7761, 0.4369, 0.5289, -0.7276, 1.0, 0.0, 0.0, 0.9955, -0.0912, 0.02542, 0.9962, -0.087, -0.01032, 0.3373, 0.1525, -0.929, 0.427, -0.1693, -0.8882, 0.2966, 0.005263, -0.955, 0.2825, 0.0164, -0.9591, -0.9978, 0.05014, 0.0433, -0.9959, 0.09058, -3.959e-09, -1.0, -5.175e-08, 0.0, -0.9961, -0.08065, -0.03685, 0.3404, -4.001e-09, 0.9403, 0.3643, -0.006418, 0.9313, 0.5772, -0.1126, 0.8088, 0.4192, 0.1654, 0.8927, 0.4609, 0.5287, 0.7128, 0.4041, 0.5154, 0.7557, 0.6031, 0.3412, 0.721, 0.5251, 0.6224, 0.5804, 0.5328, 0.8278, -0.1758, 0.4853, 0.87, -0.08755, 0.4703, 0.8776, 0.09249, 0.576, 0.804, 0.1475, -1.0, 1.035e-07, 0.0, -0.9958, 0.09158, 0.0, -0.9978, -0.01983, -0.06336, -0.9962, -0.07746, 0.04094, -0.9962, -0.08701, -0.01032, -0.9961, -0.08557, 0.02322, -1.0, 0.0, 0.0, 1.0, -9.654e-08, 0.0, 0.9976, 0.06988, 0.002611, 0.9982, -0.04326, 0.04051, 0.9955, -0.08622, -0.03911, 0.9962, -0.07746, 0.04093, 0.9978, -0.05325, -0.03958, 0.9958, 0.09153, 4.001e-09, 1.0, 0.0, 0.0, 0.0518, -0.2048, 0.9774, 0.1654, -3.729e-17, 0.9862, -0.1654, -7.232e-09, 0.9862, -0.0518, -0.2048, 0.9774, 0.06561, 0.4388, 0.8962, 0.2048, 0.6177, 0.7593, -0.2048, 0.6177, 0.7593, -0.06561, 0.4388, 0.8962, 0.08634, 0.9832, 0.1611, 0.1733, 0.9827, -0.06561, -0.1733, 0.9827, -0.06561, -0.1406, 0.9832, 0.1168, 0.1129, 0.7153, -0.6897, 0.1611, 0.5095, -0.8453, -0.1168, 0.4657, -0.8772, -0.1115, 0.7125, -0.6927, 0.1543, -6.745e-09, -0.988, 0.1716, -0.1129, -0.9787, -0.1675, -0.1115, -0.9795, -0.1395, -0.009928, -0.9902, -0.4191, 0.1654, 0.8927, -0.5772, -0.1126, 0.8088, -0.3731, -0.03522, 0.9271, -0.3403, -7.609e-17, 0.9403, -0.6031, 0.3412, 0.721, -0.404, 0.5154, 0.7557, -0.4446, 0.5239, 0.7265, -0.5251, 0.6224, 0.5804, -0.4853, 0.87, -0.08755, -0.5327, 0.8278, -0.1758, -0.6144, 0.7824, 0.1014, -0.4723, 0.8772, 0.08676, -0.4037, 0.507, -0.7616, -0.3764, 0.5092, -0.774, -0.5087, 0.3187, -0.7998, -0.6148, 0.509, -0.6025, -0.3099, -3.959e-09, -0.9508, -0.3843, -0.06544, -0.9209, -0.467, -0.1857, -0.8646, -0.39, 0.1543, -0.9078, 0.8358, 0.5491, 5.046e-05, 0.8358, 0.5491, 5.046e-05, 0.8358, 0.5491, 5.046e-05, 0.8358, 0.5491, 5.046e-05, 0.8358, 0.5491, 5.046e-05, 1.928e-05, 0.4673, 0.8841, 1.928e-05, 0.4673, 0.8841, 1.928e-05, 0.4673, 0.8841, 1.928e-05, 0.4673, 0.8841, 1.928e-05, 0.4673, 0.8841, 1.928e-05, 0.4673, 0.8841, 1.928e-05, 0.4673, 0.8841, -0.8349, 0.5504, 0.0001513, -0.8349, 0.5504, 0.0001513, -0.8349, 0.5504, 0.0001513, -0.8349, 0.5504, 0.0001513, -0.8349, 0.5504, 0.0001513, 5.98e-05, 0.4865, -0.8737, 5.98e-05, 0.4865, -0.8737, 5.98e-05, 0.4865, -0.8737, 5.98e-05, 0.4865, -0.8737, 5.98e-05, 0.4865, -0.8737, 5.98e-05, 0.4865, -0.8737, 5.98e-05, 0.4865, -0.8737, 1.0, 0.0, 0.0, 1.0, 0.0, 0.0, 1.0, 0.0, 0.0, 1.0, 0.0, 0.0, 0.0, 1.0, 0.0, 0.0, 1.0, 0.0, 0.0, 1.0, 0.0, 0.0, 1.0, 0.0, 0.0, 0.0, 1.0, 0.0, 0.0, 1.0, 0.0, 0.0, 1.0, 0.0, 0.0, 1.0, -1.0, 0.0, 0.0, -1.0, 0.0, 0.0, -1.0, 0.0, 0.0, -1.0, 0.0, 0.0, 0.0, 0.0, -1.0, 0.0, 0.0, -1.0, 0.0, 0.0, -1.0, 0.0, 0.0, -1.0])] * 3)])

# ---- objects
ob_screen = bpy.data.objects.new('Screen', me_mesh)
ob_background = bpy.data.objects.new('Background', me_mesh_001)
ob_component_needy_background = bpy.data.objects.new('Component_Needy_Background', None)

# ---- transforms, parenting, visibility, modifiers, constraints
ob_screen.parent = ob_component_needy_background
ob_screen.location = (0.0, 0.0, 0.0)
ob_screen.color = (0.8, 0.8, 0.8, 1.0)
ob_background.parent = ob_component_needy_background
ob_background.location = (0.0, 0.0, 0.0)
ob_background.color = (0.8, 0.8, 0.8, 1.0)
ob_component_needy_background.location = (0.0, 0.0, 0.0)
ob_component_needy_background.rotation_euler = (1.571, -0.0, 0.0)
ob_component_needy_background.scale = (0.01, 0.01, 0.01)
ob_component_needy_background.color = (0.8, 0.8, 0.8, 1.0)

# ---- collection membership
scene.collection.objects.link(ob_screen)
scene.collection.objects.link(ob_background)
scene.collection.objects.link(ob_component_needy_background)

# ---- scene / render settings (as saved in the file)
scene.frame_start = 1; scene.frame_end = 250; scene.frame_set(1)
scene.render.engine = 'BLENDER_EEVEE_NEXT'
scene.render.fps = 30
scene.cycles.sampling_pattern = 'TABULATED_SOBOL'
scene.cycles.use_light_tree = False
scene.view_settings.view_transform = 'Filmic'
bpy.context.view_layer.update()

# ---- added for rendering (the .blend has no active camera and no usable light): camera, sun
cam_auto = bpy.data.cameras.new('AutoCamera')
cam_auto.lens = 50.0
cam_auto.sensor_width = 36.0
cam_auto.clip_end = 1000.0
ob_auto_camera = bpy.data.objects.new('AutoCamera', cam_auto)
scene.collection.objects.link(ob_auto_camera)
ob_auto_camera.location = (2.56823, -3.13144, 2.2053)
ob_auto_camera.rotation_euler = (1.09748, -7.21219e-08, 0.694738)
scene.camera = ob_auto_camera
light_auto_sun = bpy.data.lights.new('AutoSun', 'SUN')
light_auto_sun.energy = 3.0
light_auto_sun.angle = 0.0523599
ob_auto_sun = bpy.data.objects.new('AutoSun', light_auto_sun)
scene.collection.objects.link(ob_auto_sun)
ob_auto_sun.rotation_euler = (0.872665, 0.174533, 0.523599)
bpy.context.view_layer.update()
